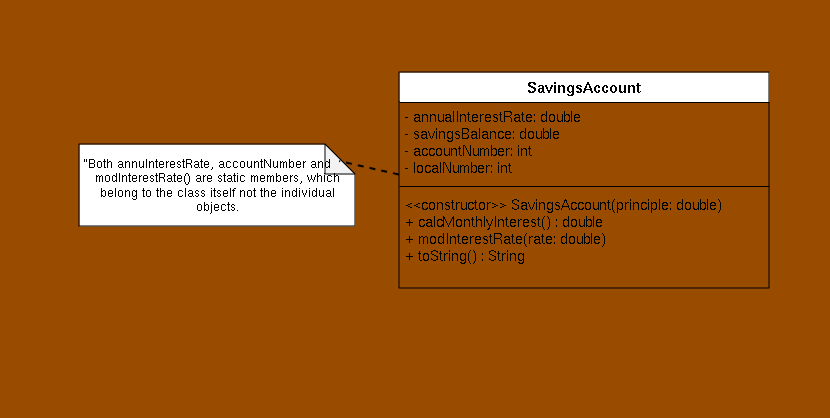

The diagram above was exported from draw.io. Its source (the exported page's mxGraphModel, read from the mxfile embedded in the PNG):
<mxGraphModel dx="1290" dy="822" grid="1" gridSize="10" guides="1" tooltips="1" connect="1" arrows="1" fold="1" page="1" pageScale="1" pageWidth="850" pageHeight="1100" background="#994C00" math="0" shadow="0">
  <root>
    <mxCell id="0" />
    <mxCell id="1" parent="0" />
    <mxCell id="DNUEYKs33rHndV7tRjOa-1" value="&lt;font style=&quot;font-size: 15px;&quot;&gt;SavingsAccount&lt;/font&gt;" style="swimlane;fontStyle=1;align=center;verticalAlign=top;childLayout=stackLayout;horizontal=1;startSize=30;horizontalStack=0;resizeParent=1;resizeParentMax=0;resizeLast=0;collapsible=1;marginBottom=0;whiteSpace=wrap;html=1;gradientColor=none;swimlaneFillColor=#994C00;" parent="1" vertex="1">
      <mxGeometry x="409" y="82" width="370" height="216" as="geometry" />
    </mxCell>
    <mxCell id="DNUEYKs33rHndV7tRjOa-2" value="&lt;div style=&quot;font-size: 14px;&quot;&gt;&lt;font style=&quot;font-size: 14px;&quot;&gt;- annualInterestRate: double&lt;/font&gt;&lt;/div&gt;&lt;div style=&quot;font-size: 14px;&quot;&gt;&lt;font style=&quot;font-size: 14px;&quot;&gt;- savingsBalance: double&lt;br&gt;&lt;/font&gt;&lt;/div&gt;&lt;div style=&quot;font-size: 14px;&quot;&gt;&lt;font style=&quot;font-size: 14px;&quot;&gt;- accountNumber: int&lt;/font&gt;&lt;/div&gt;&lt;div style=&quot;font-size: 14px;&quot;&gt;&lt;font style=&quot;font-size: 14px;&quot;&gt;- localNumber: int&lt;br&gt;&lt;/font&gt;&lt;/div&gt;" style="text;strokeColor=none;fillColor=none;align=left;verticalAlign=top;spacingLeft=4;spacingRight=4;overflow=hidden;rotatable=0;points=[[0,0.5],[1,0.5]];portConstraint=eastwest;whiteSpace=wrap;html=1;" parent="DNUEYKs33rHndV7tRjOa-1" vertex="1">
      <mxGeometry y="30" width="370" height="80" as="geometry" />
    </mxCell>
    <mxCell id="DNUEYKs33rHndV7tRjOa-3" value="" style="line;strokeWidth=1;fillColor=none;align=left;verticalAlign=middle;spacingTop=-1;spacingLeft=3;spacingRight=3;rotatable=0;labelPosition=right;points=[];portConstraint=eastwest;strokeColor=inherit;" parent="DNUEYKs33rHndV7tRjOa-1" vertex="1">
      <mxGeometry y="110" width="370" height="8" as="geometry" />
    </mxCell>
    <mxCell id="DNUEYKs33rHndV7tRjOa-4" value="&lt;div style=&quot;font-size: 14px;&quot;&gt;&lt;font style=&quot;font-size: 14px;&quot;&gt;&amp;lt;&amp;lt;constructor&amp;gt;&amp;gt; SavingsAccount(principle: double)&lt;br&gt;&lt;/font&gt;&lt;/div&gt;&lt;div style=&quot;font-size: 14px;&quot;&gt;&lt;font style=&quot;font-size: 14px;&quot;&gt;+ calcMonthlyInterest() : double&lt;/font&gt;&lt;/div&gt;&lt;div style=&quot;font-size: 14px;&quot;&gt;&lt;font style=&quot;font-size: 14px;&quot;&gt;+ modInterestRate(rate: double)&lt;br&gt;&lt;/font&gt;&lt;/div&gt;&lt;div style=&quot;font-size: 14px;&quot;&gt;&lt;font style=&quot;font-size: 14px;&quot;&gt;+ toString() : String&lt;br&gt;&lt;/font&gt;&lt;/div&gt;" style="text;strokeColor=none;fillColor=none;align=left;verticalAlign=top;spacingLeft=4;spacingRight=4;overflow=hidden;rotatable=0;points=[[0,0.5],[1,0.5]];portConstraint=eastwest;whiteSpace=wrap;html=1;" parent="DNUEYKs33rHndV7tRjOa-1" vertex="1">
      <mxGeometry y="118" width="370" height="98" as="geometry" />
    </mxCell>
    <mxCell id="DNUEYKs33rHndV7tRjOa-5" value="&amp;nbsp;" style="text;html=1;align=center;verticalAlign=middle;resizable=0;points=[];autosize=1;strokeColor=none;fillColor=none;" parent="1" vertex="1">
      <mxGeometry x="422" y="10" width="30" height="30" as="geometry" />
    </mxCell>
    <mxCell id="DNUEYKs33rHndV7tRjOa-9" value="&quot;Both annulnterestRate, accountNumber and&amp;nbsp;&amp;nbsp;&amp;nbsp;&amp;nbsp;&amp;nbsp; modInterestRate() are static members, which belong to the class itself not the individual objects." style="shape=note;whiteSpace=wrap;html=1;backgroundOutline=1;darkOpacity=0.05;" parent="1" vertex="1">
      <mxGeometry x="89" y="154" width="276" height="82" as="geometry" />
    </mxCell>
    <mxCell id="DNUEYKs33rHndV7tRjOa-10" value="" style="endArrow=none;dashed=1;html=1;rounded=0;entryX=0.941;entryY=0.202;entryDx=0;entryDy=0;entryPerimeter=0;exitX=-0.002;exitY=0.9;exitDx=0;exitDy=0;exitPerimeter=0;strokeWidth=2;" parent="1" source="DNUEYKs33rHndV7tRjOa-2" target="DNUEYKs33rHndV7tRjOa-9" edge="1">
      <mxGeometry width="50" height="50" relative="1" as="geometry">
        <mxPoint x="319" y="354" as="sourcePoint" />
        <mxPoint x="369" y="304" as="targetPoint" />
      </mxGeometry>
    </mxCell>
    <mxCell id="DNUEYKs33rHndV7tRjOa-12" value="&amp;nbsp;" style="text;html=1;align=center;verticalAlign=middle;resizable=0;points=[];autosize=1;strokeColor=none;fillColor=none;" parent="1" vertex="1">
      <mxGeometry x="10" y="167" width="30" height="30" as="geometry" />
    </mxCell>
    <mxCell id="DNUEYKs33rHndV7tRjOa-13" value="&amp;nbsp;" style="text;html=1;align=center;verticalAlign=middle;resizable=0;points=[];autosize=1;strokeColor=none;fillColor=none;" parent="1" vertex="1">
      <mxGeometry x="810" y="167" width="30" height="30" as="geometry" />
    </mxCell>
    <mxCell id="DNUEYKs33rHndV7tRjOa-14" value="&amp;nbsp;" style="text;html=1;align=center;verticalAlign=middle;resizable=0;points=[];autosize=1;strokeColor=none;fillColor=none;" parent="1" vertex="1">
      <mxGeometry x="379" y="398" width="30" height="30" as="geometry" />
    </mxCell>
  </root>
</mxGraphModel>